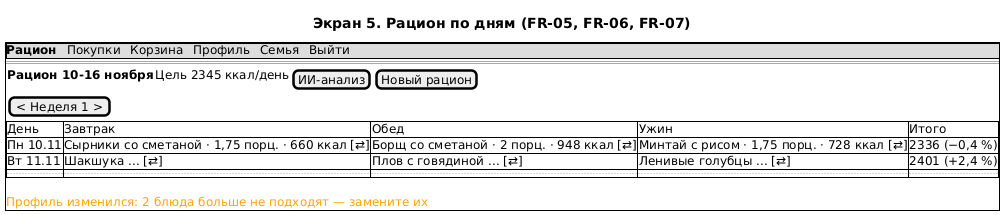

The diagram above was rendered by PlantUML. Its source (embedded in the PNG):
@startsalt
title Экран 5. Рацион по дням (FR-05, FR-06, FR-07)
{+
  {* <b>Рацион</b> | Покупки | Корзина | Профиль | Семья | Выйти }
  ==
  { <b>Рацион 10-16 ноября</b> | Цель 2345 ккал/день | [ИИ-анализ] | [Новый рацион] }
  { [< Неделя 1 >] }
  {#
    День | Завтрак | Обед | Ужин | Итого
    Пн 10.11 | Сырники со сметаной · 1,75 порц. · 660 ккал [⇄] | Борщ со сметаной · 2 порц. · 948 ккал [⇄] | Минтай с рисом · 1,75 порц. · 728 ккал [⇄] | 2336 (−0,4 %)
    Вт 11.11 | Шакшука ... [⇄] | Плов с говядиной ... [⇄] | Ленивые голубцы ... [⇄] | 2401 (+2,4 %)
    ... | ... | ... | ... | ...
  }
  .
  <color:orange>Профиль изменился: 2 блюда больше не подходят — замените их</color>
}
@endsalt